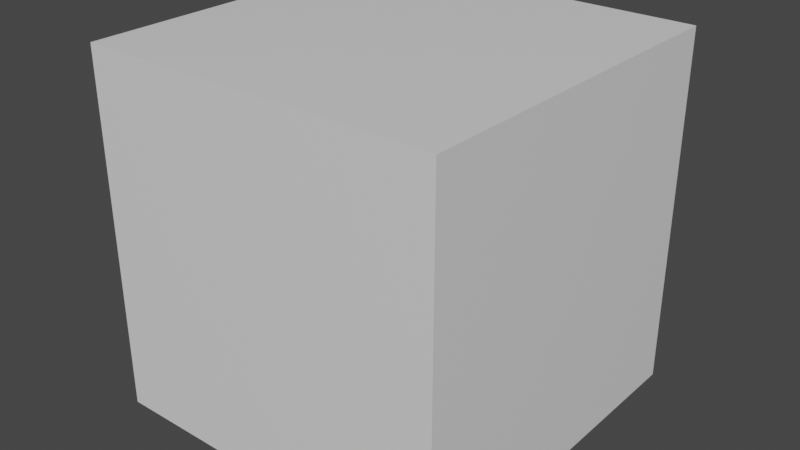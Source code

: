 # Source: project.blend  (saved by Blender 2.93.20; exported with 4.5.12 LTS)
import bpy
from mathutils import Matrix  # noqa: F401  (used for matrix-valued properties, if any)

bpy.ops.wm.read_factory_settings(use_empty=True)
scene = bpy.context.scene
scene.name = 'Scene'

# ---- collections
col_collection = bpy.data.collections.new('Collection'); scene.collection.children.link(col_collection)

# ---- materials (node trees are filled in below, after node groups)
mat_material = bpy.data.materials.new('Material')
mat_material.alpha_threshold = 0.0
mat_material.use_transparent_shadow = False
mat_material.line_color = (0.0, 0.0, 0.0, 1.0)

# ---- material node trees
mat_material.use_nodes = True; mat_material.node_tree.nodes.clear()
_N = mat_material.node_tree.nodes; _L = mat_material.node_tree.links
n0 = _N.new('ShaderNodeOutputMaterial'); n0.name = 'Material Output'; n0.location = (300, 300)
n1 = _N.new('ShaderNodeBsdfPrincipled'); n1.name = 'Principled BSDF'; n1.location = (10, 300)
n1.distribution = 'GGX'
n1.subsurface_method = 'BURLEY'
n1.inputs[2].default_value = 0.4
n1.inputs[3].default_value = 1.45
n1.inputs[27].default_value = (0.0, 0.0, 0.0, 1.0)
n1.inputs[28].default_value = 1.0
_L.new(n1.outputs[0], n0.inputs[0])
n0.is_active_output = True

# ---- world
world_world = bpy.data.worlds.new('World'); scene.world = world_world
world_world.use_nodes = True; world_world.node_tree.nodes.clear()
_N = world_world.node_tree.nodes; _L = world_world.node_tree.links
n0 = _N.new('ShaderNodeOutputWorld'); n0.name = 'World Output'; n0.location = (300, 300)
n1 = _N.new('ShaderNodeBackground'); n1.name = 'Background'; n1.location = (10, 300)
n1.inputs[0].default_value = (0.05088, 0.05088, 0.05088, 1.0)
_L.new(n1.outputs[0], n0.inputs[0])
n0.is_active_output = True
world_world.color = (0.05088, 0.05088, 0.05088)
world_world.use_sun_shadow = False
world_world.sun_shadow_jitter_overblur = 0.0

# ---- meshes
me_cube = bpy.data.meshes.new('Cube')
me_cube.from_pydata([(1.0, 1.0, 1.0), (1.0, 1.0, -1.0), (1.0, -1.0, 1.0), (1.0, -1.0, -1.0), (-1.0, 1.0, 1.0), (-1.0, 1.0, -1.0), (-1.0, -1.0, 1.0), (-1.0, -1.0, -1.0)], [], [(0, 4, 6, 2), (3, 2, 6, 7), (7, 6, 4, 5), (5, 1, 3, 7), (1, 0, 2, 3), (5, 4, 0, 1)])
_uv = me_cube.uv_layers.new(name='UVMap')
_uv.uv.foreach_set('vector', [0.625, 0.5, 0.875, 0.5, 0.875, 0.75, 0.625, 0.75, 0.375, 0.75, 0.625, 0.75, 0.625, 1.0, 0.375, 1.0, 0.375, 0.0, 0.625, 0.0, 0.625, 0.25, 0.375, 0.25, 0.125, 0.5, 0.375, 0.5, 0.375, 0.75, 0.125, 0.75, 0.375, 0.5, 0.625, 0.5, 0.625, 0.75, 0.375, 0.75, 0.375, 0.25, 0.625, 0.25, 0.625, 0.5, 0.375, 0.5])
me_cube.materials.append(mat_material)
me_cube.use_remesh_preserve_volume = False
me_cube.use_remesh_preserve_attributes = False
me_cube.use_mirror_vertex_groups = False
me_cube.update()

# ---- objects
ob_cube = bpy.data.objects.new('Cube', me_cube)

# ---- transforms, parenting, visibility, modifiers, constraints
ob_cube.location = (0.0, 0.0, 0.0)
ob_cube.lock_rotations_4d = False
ob_cube.empty_display_type = 'ARROWS'
ob_cube.lineart.crease_threshold = 0.0

# ---- collection membership
col_collection.objects.link(ob_cube)

# ---- scene / render settings (as saved in the file)
scene.frame_start = 1; scene.frame_end = 250; scene.frame_set(1)
scene.render.engine = 'BLENDER_EEVEE_NEXT'
scene.cycles.use_denoising = False
scene.cycles.samples = 128
scene.cycles.sampling_pattern = 'TABULATED_SOBOL'
scene.cycles.use_adaptive_sampling = False
scene.cycles.use_light_tree = False
scene.view_settings.view_transform = 'Filmic'
bpy.context.view_layer.update()

# ---- added for rendering (the .blend has no active camera and no usable light): camera, sun
cam_auto = bpy.data.cameras.new('AutoCamera')
cam_auto.lens = 50.0
cam_auto.sensor_width = 36.0
cam_auto.clip_end = 1000.0
ob_auto_camera = bpy.data.objects.new('AutoCamera', cam_auto)
scene.collection.objects.link(ob_auto_camera)
ob_auto_camera.location = (3.20507, -3.84609, 2.56406)
ob_auto_camera.rotation_euler = (1.09748, -7.21219e-08, 0.694738)
scene.camera = ob_auto_camera
light_auto_sun = bpy.data.lights.new('AutoSun', 'SUN')
light_auto_sun.energy = 3.0
light_auto_sun.angle = 0.0523599
ob_auto_sun = bpy.data.objects.new('AutoSun', light_auto_sun)
scene.collection.objects.link(ob_auto_sun)
ob_auto_sun.rotation_euler = (0.872665, 0.174533, 0.523599)
bpy.context.view_layer.update()
